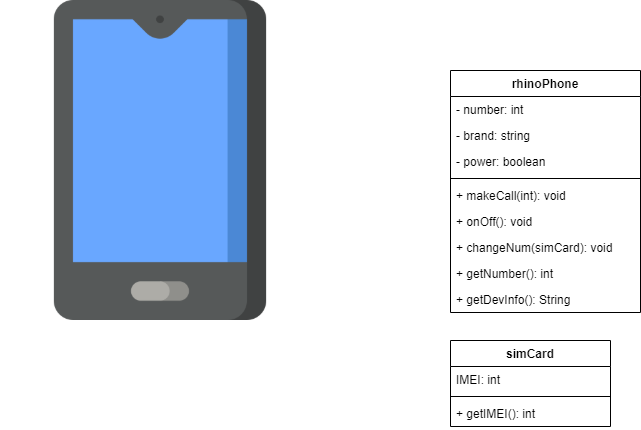

The diagram above was exported from draw.io. Its source (the exported page's mxGraphModel, read from the mxfile embedded in the PNG):
<mxGraphModel dx="1038" dy="499" grid="1" gridSize="10" guides="1" tooltips="1" connect="1" arrows="1" fold="1" page="1" pageScale="1" pageWidth="850" pageHeight="1100" math="0" shadow="0">
  <root>
    <mxCell id="0" />
    <mxCell id="1" parent="0" />
    <mxCell id="YnGzpxZ84u0eAVVNZylp-1" value="" style="shape=image;verticalLabelPosition=bottom;labelBackgroundColor=#ffffff;verticalAlign=top;aspect=fixed;imageAspect=0;image=data:image/png,(base64 omitted: 8844 chars);" vertex="1" parent="1">
      <mxGeometry width="320" height="320" as="geometry" />
    </mxCell>
    <mxCell id="YnGzpxZ84u0eAVVNZylp-6" value="rhinoPhone" style="swimlane;fontStyle=1;align=center;verticalAlign=top;childLayout=stackLayout;horizontal=1;startSize=26;horizontalStack=0;resizeParent=1;resizeParentMax=0;resizeLast=0;collapsible=1;marginBottom=0;" vertex="1" parent="1">
      <mxGeometry x="450" y="70" width="190" height="242" as="geometry" />
    </mxCell>
    <mxCell id="YnGzpxZ84u0eAVVNZylp-7" value="- number: int" style="text;strokeColor=none;fillColor=none;align=left;verticalAlign=top;spacingLeft=4;spacingRight=4;overflow=hidden;rotatable=0;points=[[0,0.5],[1,0.5]];portConstraint=eastwest;" vertex="1" parent="YnGzpxZ84u0eAVVNZylp-6">
      <mxGeometry y="26" width="190" height="26" as="geometry" />
    </mxCell>
    <mxCell id="YnGzpxZ84u0eAVVNZylp-10" value="- brand: string" style="text;strokeColor=none;fillColor=none;align=left;verticalAlign=top;spacingLeft=4;spacingRight=4;overflow=hidden;rotatable=0;points=[[0,0.5],[1,0.5]];portConstraint=eastwest;" vertex="1" parent="YnGzpxZ84u0eAVVNZylp-6">
      <mxGeometry y="52" width="190" height="26" as="geometry" />
    </mxCell>
    <mxCell id="YnGzpxZ84u0eAVVNZylp-12" value="- power: boolean" style="text;strokeColor=none;fillColor=none;align=left;verticalAlign=top;spacingLeft=4;spacingRight=4;overflow=hidden;rotatable=0;points=[[0,0.5],[1,0.5]];portConstraint=eastwest;" vertex="1" parent="YnGzpxZ84u0eAVVNZylp-6">
      <mxGeometry y="78" width="190" height="26" as="geometry" />
    </mxCell>
    <mxCell id="YnGzpxZ84u0eAVVNZylp-8" value="" style="line;strokeWidth=1;fillColor=none;align=left;verticalAlign=middle;spacingTop=-1;spacingLeft=3;spacingRight=3;rotatable=0;labelPosition=right;points=[];portConstraint=eastwest;" vertex="1" parent="YnGzpxZ84u0eAVVNZylp-6">
      <mxGeometry y="104" width="190" height="8" as="geometry" />
    </mxCell>
    <mxCell id="YnGzpxZ84u0eAVVNZylp-9" value="+ makeCall(int): void" style="text;strokeColor=none;fillColor=none;align=left;verticalAlign=top;spacingLeft=4;spacingRight=4;overflow=hidden;rotatable=0;points=[[0,0.5],[1,0.5]];portConstraint=eastwest;" vertex="1" parent="YnGzpxZ84u0eAVVNZylp-6">
      <mxGeometry y="112" width="190" height="26" as="geometry" />
    </mxCell>
    <mxCell id="YnGzpxZ84u0eAVVNZylp-11" value="+ onOff(): void" style="text;strokeColor=none;fillColor=none;align=left;verticalAlign=top;spacingLeft=4;spacingRight=4;overflow=hidden;rotatable=0;points=[[0,0.5],[1,0.5]];portConstraint=eastwest;" vertex="1" parent="YnGzpxZ84u0eAVVNZylp-6">
      <mxGeometry y="138" width="190" height="26" as="geometry" />
    </mxCell>
    <mxCell id="YnGzpxZ84u0eAVVNZylp-13" value="+ changeNum(simCard): void" style="text;strokeColor=none;fillColor=none;align=left;verticalAlign=top;spacingLeft=4;spacingRight=4;overflow=hidden;rotatable=0;points=[[0,0.5],[1,0.5]];portConstraint=eastwest;" vertex="1" parent="YnGzpxZ84u0eAVVNZylp-6">
      <mxGeometry y="164" width="190" height="26" as="geometry" />
    </mxCell>
    <mxCell id="YnGzpxZ84u0eAVVNZylp-14" value="+ getNumber(): int" style="text;strokeColor=none;fillColor=none;align=left;verticalAlign=top;spacingLeft=4;spacingRight=4;overflow=hidden;rotatable=0;points=[[0,0.5],[1,0.5]];portConstraint=eastwest;" vertex="1" parent="YnGzpxZ84u0eAVVNZylp-6">
      <mxGeometry y="190" width="190" height="26" as="geometry" />
    </mxCell>
    <mxCell id="YnGzpxZ84u0eAVVNZylp-15" value="+ getDevInfo(): String" style="text;strokeColor=none;fillColor=none;align=left;verticalAlign=top;spacingLeft=4;spacingRight=4;overflow=hidden;rotatable=0;points=[[0,0.5],[1,0.5]];portConstraint=eastwest;" vertex="1" parent="YnGzpxZ84u0eAVVNZylp-6">
      <mxGeometry y="216" width="190" height="26" as="geometry" />
    </mxCell>
    <mxCell id="YnGzpxZ84u0eAVVNZylp-2" value="simCard" style="swimlane;fontStyle=1;align=center;verticalAlign=top;childLayout=stackLayout;horizontal=1;startSize=26;horizontalStack=0;resizeParent=1;resizeParentMax=0;resizeLast=0;collapsible=1;marginBottom=0;" vertex="1" parent="1">
      <mxGeometry x="450" y="340" width="160" height="86" as="geometry" />
    </mxCell>
    <mxCell id="YnGzpxZ84u0eAVVNZylp-3" value="IMEI: int" style="text;strokeColor=none;fillColor=none;align=left;verticalAlign=top;spacingLeft=4;spacingRight=4;overflow=hidden;rotatable=0;points=[[0,0.5],[1,0.5]];portConstraint=eastwest;" vertex="1" parent="YnGzpxZ84u0eAVVNZylp-2">
      <mxGeometry y="26" width="160" height="26" as="geometry" />
    </mxCell>
    <mxCell id="YnGzpxZ84u0eAVVNZylp-4" value="" style="line;strokeWidth=1;fillColor=none;align=left;verticalAlign=middle;spacingTop=-1;spacingLeft=3;spacingRight=3;rotatable=0;labelPosition=right;points=[];portConstraint=eastwest;" vertex="1" parent="YnGzpxZ84u0eAVVNZylp-2">
      <mxGeometry y="52" width="160" height="8" as="geometry" />
    </mxCell>
    <mxCell id="YnGzpxZ84u0eAVVNZylp-5" value="+ getIMEI(): int" style="text;strokeColor=none;fillColor=none;align=left;verticalAlign=top;spacingLeft=4;spacingRight=4;overflow=hidden;rotatable=0;points=[[0,0.5],[1,0.5]];portConstraint=eastwest;" vertex="1" parent="YnGzpxZ84u0eAVVNZylp-2">
      <mxGeometry y="60" width="160" height="26" as="geometry" />
    </mxCell>
  </root>
</mxGraphModel>